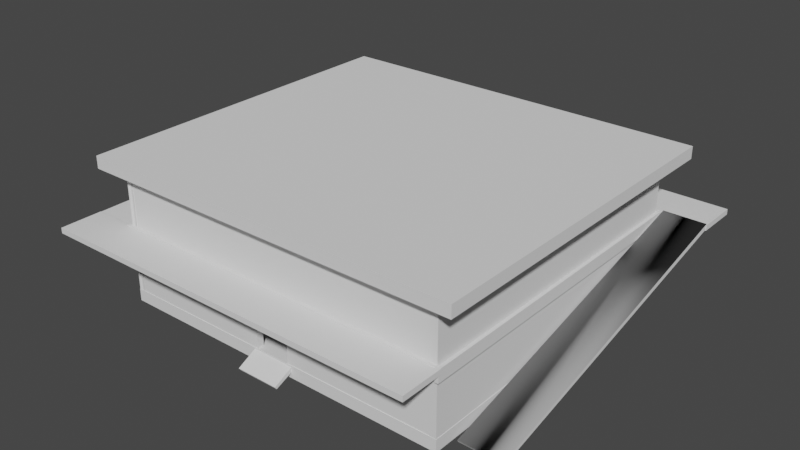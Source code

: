 # Source: Building_3.blend  (saved by Blender 2.82.7; exported with 4.5.12 LTS)
import bpy
from mathutils import Matrix  # noqa: F401  (used for matrix-valued properties, if any)

bpy.ops.wm.read_factory_settings(use_empty=True)
scene = bpy.context.scene
scene.name = 'Scene'

# ---- collections
col_collection = bpy.data.collections.new('Collection'); scene.collection.children.link(col_collection)

# ---- world
world_world = bpy.data.worlds.new('World'); scene.world = world_world
world_world.use_nodes = True; world_world.node_tree.nodes.clear()
_N = world_world.node_tree.nodes; _L = world_world.node_tree.links
n0 = _N.new('ShaderNodeOutputWorld'); n0.name = 'World Output'; n0.location = (300, 300)
n1 = _N.new('ShaderNodeBackground'); n1.name = 'Background'; n1.location = (10, 300)
n1.inputs[0].default_value = (0.05088, 0.05088, 0.05088, 1.0)
_L.new(n1.outputs[0], n0.inputs[0])
n0.is_active_output = True
world_world.color = (0.05088, 0.05088, 0.05088)
world_world.use_sun_shadow = False
world_world.sun_shadow_jitter_overblur = 0.0

# ---- meshes
me_cube_047 = bpy.data.meshes.new('Cube.047')
me_cube_047.from_pydata([(-5.914, -5.741, -4.578), (-5.914, 5.74, -4.578), (-5.693, -5.741, -4.578), (-5.693, 5.74, -4.578), (-5.693, -2.265, -2.215), (-5.693, -5.741, 0.01674), (-5.693, -2.265, 0.01674), (-5.914, -5.741, 0.01674), (-5.914, -2.265, 0.01674), (-5.914, -2.265, -2.215), (-5.914, -0.6474, -2.215), (-5.693, -0.6474, -2.215), (-5.914, -0.6474, 0.01674), (-5.914, 5.74, 0.01674), (-5.693, -0.6474, 0.01674), (-5.693, 5.74, 0.01674), (-5.693, -2.262, -4.578), (-5.914, -2.262, -4.578), (-5.693, -0.6474, -4.578), (-5.914, -0.6474, -4.578), (7.549, 5.891, -2.216), (7.549, 5.893, -2.019), (7.549, -5.001, -5.048), (6.084, 5.891, -2.216), (6.084, 5.893, -2.019), (6.084, -5.001, -5.048), (6.084, -5.06, -4.953), (7.549, -5.06, -4.953), (5.919, 5.75, -5.047), (5.919, 5.75, -4.577), (5.919, -5.75, -5.047), (-5.919, 5.75, -5.047), (-5.919, 5.75, -4.577), (-5.919, -5.75, -5.047), (-5.919, -5.75, -4.577), (5.919, -5.75, -4.577), (6.638, 6.221, 0.005558), (6.638, 6.221, 0.4751), (6.638, -6.221, 0.005558), (-6.638, 6.221, 0.005558), (-6.638, 6.221, 0.4751), (-6.638, -6.221, 0.005558), (-6.638, -6.221, 0.4751), (6.638, -6.221, 0.4751), (5.685, -5.741, -4.578), (5.685, 5.74, -4.578), (5.685, -5.741, -0.00113), (5.906, -5.741, -4.578), (5.906, 5.74, -4.578), (5.906, -5.741, -0.00113), (5.906, 5.74, -0.00113), (5.685, 5.74, -0.00113), (5.702, 5.513, -4.578), (-5.688, 5.513, -4.578), (5.702, 5.513, 0.01093), (5.702, 5.743, -4.578), (-5.688, 5.742, -4.578), (5.702, 5.743, 0.01093), (-5.688, 5.742, 0.01093), (-5.688, 5.513, 0.01093), (-0.5943, -5.733, -4.578), (-5.688, -5.733, -4.578), (-0.5943, -5.733, -2.215), (-0.5943, -5.504, -4.578), (-5.688, -5.504, -4.578), (-0.5943, -5.504, -2.215), (-5.688, -5.504, -2.215), (-5.688, -5.733, -2.215), (5.689, -5.733, -4.578), (0.5957, -5.733, -4.578), (5.689, -5.733, -2.215), (5.689, -5.504, -4.578), (0.5956, -5.504, -4.578), (5.689, -5.504, -2.215), (0.5956, -5.504, -2.215), (0.5957, -5.733, -2.215), (5.712, 3.234, -2.444), (5.712, 3.234, -2.256), (5.712, -5.515, -2.444), (-1.781, 3.234, -2.444), (-1.781, 3.234, -2.256), (-1.781, 5.517, -2.444), (-1.781, 5.517, -2.256), (5.746, 5.517, -2.444), (5.746, 5.738, -2.444), (5.746, 5.517, -2.256), (5.746, 5.738, -2.256), (-1.781, 5.738, -2.256), (-5.712, 5.738, -2.256), (-5.712, 5.738, -2.444), (-5.712, 2.95, -2.256), (-5.712, -5.515, -2.256), (-5.712, -5.515, -2.444), (5.712, -5.515, -2.256), (-5.712, 2.95, -2.444), (-1.781, 5.738, -2.444), (-1.825, 3.277, -2.549), (-1.825, 5.661, -2.549), (-1.915, 3.277, -2.289), (3.406, 3.277, -4.798), (3.406, 5.661, -4.798), (3.65, 3.277, -4.72), (3.65, 5.661, -4.72), (-1.915, 5.661, -2.289), (-5.732, -5.481, -2.445), (5.73, -5.481, -2.445), (-5.732, -5.481, 0.01062), (-5.732, -5.726, -2.445), (5.73, -5.726, -2.445), (-5.732, -5.726, 0.01062), (5.73, -5.726, 0.01062), (5.73, -5.481, 0.01062), (5.919, -5.681, -2.51), (5.919, -5.681, -2.041), (5.919, -5.849, -2.51), (-5.919, -5.681, -2.51), (-5.913, -5.681, -2.041), (-5.919, -5.849, -2.51), (-5.914, -5.858, -2.039), (5.919, -5.849, -2.041), (-5.909, -5.866, -2.507), (-6.028, -5.866, -2.037), (-5.909, 5.866, -2.037), (-5.907, 5.709, -2.041), (5.919, 5.877, -2.041), (-5.919, 5.877, -2.51), (-6.028, 5.866, -2.037), (-5.909, 5.866, -2.507), (-6.028, 5.866, -2.507), (-6.028, -5.866, -2.507), (-5.919, 5.709, -2.51), (5.919, 5.877, -2.51), (5.919, 5.709, -2.51), (5.919, 5.709, -2.041), (6.033, 5.866, -2.531), (6.033, 5.866, -2.062), (6.033, -5.866, -2.531), (5.914, 5.866, -2.531), (5.914, 5.866, -2.062), (5.914, -5.866, -2.531), (5.914, -5.866, -2.062), (6.033, -5.866, -2.062), (-5.941, 5.905, -2.265), (-5.941, 5.879, -2.058), (-5.941, -5.788, -2.265), (-7.416, 5.881, -2.265), (-7.416, 5.881, -2.058), (-7.406, -5.788, -2.265), (7.565, 5.858, -2.265), (-7.426, 7.376, -2.265), (-7.426, 7.376, -2.058), (7.565, 7.377, -2.265), (7.565, 7.377, -2.058), (7.565, 5.858, -2.058), (-7.406, -5.788, -2.058), (-5.941, -5.788, -2.058), (0.744, -5.723, -4.817), (0.744, -5.722, -4.621), (0.744, -6.372, -5.111), (-0.7209, -5.723, -4.817), (-0.7209, -5.722, -4.621), (-0.7209, -6.372, -5.111), (-0.7209, -6.43, -5.014), (0.744, -6.43, -5.014), (6.049, -7.302, -2.265), (6.049, -7.302, -2.058), (-7.426, -7.302, -2.265), (6.049, -5.783, -2.265), (6.049, -5.783, -2.058), (-7.426, -5.784, -2.265), (-7.426, -5.784, -2.058), (-7.426, -7.302, -2.058)], [(6, 16)], [(1, 3, 18, 19), (6, 8, 7, 5), (4, 9, 8, 6), (11, 10, 9, 4), (1, 13, 15, 3), (10, 11, 14, 12), (15, 13, 12, 14), (0, 7, 8, 9, 17), (2, 5, 7, 0), (17, 16, 2, 0), (17, 9, 10, 19), (19, 10, 12, 13, 1), (19, 18, 16, 17), (18, 3, 15, 14), (11, 4, 16, 18), (6, 5, 2, 16, 4), (24, 21, 20, 23), (21, 27, 22, 20), (20, 22, 25, 23), (26, 24, 23, 25), (27, 26, 25, 22), (24, 26, 27, 21), (32, 29, 28, 31), (29, 35, 30, 28), (28, 30, 33, 31), (34, 32, 31, 33), (35, 34, 33, 30), (32, 34, 35, 29), (40, 37, 36, 39), (37, 43, 38, 36), (36, 38, 41, 39), (42, 40, 39, 41), (43, 42, 41, 38), (40, 42, 43, 37), (44, 46, 51, 45), (45, 48, 47, 44), (47, 49, 46, 44), (48, 50, 49, 47), (50, 51, 46, 49), (45, 51, 50, 48), (52, 54, 59, 53), (53, 56, 55, 52), (55, 57, 54, 52), (56, 58, 57, 55), (58, 59, 54, 57), (53, 59, 58, 56), (60, 62, 67, 61), (61, 64, 63, 60), (63, 65, 62, 60), (64, 66, 65, 63), (66, 67, 62, 65), (61, 67, 66, 64), (68, 70, 75, 69), (69, 72, 71, 68), (71, 73, 70, 68), (72, 74, 73, 71), (74, 75, 70, 73), (69, 75, 74, 72), (77, 93, 78, 76), (80, 77, 76, 79), (95, 84, 83, 81, 79, 76, 78, 92, 94, 89), (79, 81, 82, 80), (81, 83, 85, 82), (83, 84, 86, 85), (82, 85, 86, 87, 88, 90, 91, 93, 77, 80), (87, 86, 84, 95, 89, 88), (90, 88, 89, 94, 92, 91), (93, 91, 92, 78), (96, 98, 103, 97), (97, 100, 99, 96), (99, 101, 98, 96), (100, 102, 101, 99), (102, 103, 98, 101), (97, 103, 102, 100), (104, 106, 111, 105), (105, 108, 107, 104), (107, 109, 106, 104), (108, 110, 109, 107), (110, 111, 106, 109), (105, 111, 110, 108), (113, 119, 114, 112), (116, 113, 112, 115), (112, 114, 117, 115), (118, 116, 115, 117), (119, 118, 117, 114), (116, 118, 119, 113), (118, 121, 129, 120), (122, 118, 120, 127), (126, 121, 118, 122), (123, 122, 125, 130), (122, 123, 133, 124), (122, 124, 131, 125), (126, 122, 127, 128), (127, 120, 129, 128), (121, 126, 128, 129), (131, 132, 130, 125), (124, 133, 132, 131), (133, 123, 130, 132), (135, 141, 136, 134), (138, 135, 134, 137), (134, 136, 139, 137), (140, 138, 137, 139), (141, 140, 139, 136), (138, 140, 141, 135), (143, 155, 144, 142), (146, 143, 142, 145), (142, 144, 147, 145), (154, 146, 145, 147), (146, 150, 149, 145), (153, 146, 145, 148), (148, 145, 149, 151), (150, 152, 151, 149), (152, 153, 148, 151), (152, 150, 146, 153), (155, 154, 147, 144), (146, 154, 155, 143), (157, 163, 158, 156), (160, 157, 156, 159), (156, 158, 161, 159), (162, 160, 159, 161), (163, 162, 161, 158), (160, 162, 163, 157), (165, 171, 166, 164), (168, 165, 164, 167), (164, 166, 169, 167), (170, 168, 167, 169), (171, 170, 169, 166), (168, 170, 171, 165)])
_uv = me_cube_047.uv_layers.new(name='UVMap')
_uv.uv.foreach_set('vector', [0.125, 0.5, 0.375, 0.5, 0.375, 0.6391, 0.125, 0.6391, 0.625, 0.6926, 0.875, 0.6926, 0.875, 0.75, 0.625, 0.75, 0.625, 0.6926, 0.875, 0.6926, 0.875, 0.6926, 0.625, 0.6926, 0.625, 0.6391, 0.875, 0.6391, 0.875, 0.6926, 0.625, 0.6926, 0.625, 0.25, 0.625, 0.25, 0.625, 0.5, 0.375, 0.5, 0.875, 0.6391, 0.625, 0.6391, 0.625, 0.6391, 0.875, 0.6391, 0.625, 0.5, 0.875, 0.5, 0.875, 0.6391, 0.625, 0.6391, 0.625, 0.0, 0.625, 0.0, 0.625, 0.05736, 0.625, 0.05736, 0.5493, 0.07575, 0.625, 0.75, 0.625, 0.75, 0.625, 1.0, 0.375, 1.0, 0.125, 0.6743, 0.375, 0.6743, 0.375, 0.75, 0.125, 0.75, 0.5493, 0.07575, 0.625, 0.05736, 0.625, 0.1109, 0.5141, 0.1109, 0.5141, 0.1109, 0.625, 0.1109, 0.625, 0.1109, 0.625, 0.25, 0.375, 0.25, 0.125, 0.6391, 0.375, 0.6391, 0.375, 0.6743, 0.125, 0.6743, 0.375, 0.6391, 0.375, 0.5, 0.625, 0.5, 0.625, 0.6391, 0.625, 0.6391, 0.625, 0.6926, 0.375, 0.6743, 0.375, 0.6391, 0.625, 0.6926, 0.625, 0.75, 0.375, 0.75, 0.375, 0.6743, 0.625, 0.6926, 0.375, 0.25, 0.375, 0.5, 0.625, 0.5, 0.625, 0.25, 0.375, 0.5, 0.375, 0.75, 0.625, 0.75, 0.625, 0.5, 0.625, 0.5, 0.625, 0.75, 0.875, 0.75, 0.875, 0.5, 0.375, 0.0, 0.375, 0.25, 0.625, 0.25, 0.625, 0.0, 0.375, 0.75, 0.375, 1.0, 0.625, 1.0, 0.625, 0.75, 0.125, 0.5, 0.125, 0.75, 0.375, 0.75, 0.375, 0.5, 0.375, 0.25, 0.375, 0.5, 0.625, 0.5, 0.625, 0.25, 0.375, 0.5, 0.375, 0.75, 0.625, 0.75, 0.625, 0.5, 0.625, 0.5, 0.625, 0.75, 0.875, 0.75, 0.875, 0.5, 0.375, 0.0, 0.375, 0.25, 0.625, 0.25, 0.625, 0.0, 0.375, 0.75, 0.375, 1.0, 0.625, 1.0, 0.625, 0.75, 0.125, 0.5, 0.125, 0.75, 0.375, 0.75, 0.375, 0.5, 0.375, 0.25, 0.375, 0.5, 0.625, 0.5, 0.625, 0.25, 0.375, 0.5, 0.375, 0.75, 0.625, 0.75, 0.625, 0.5, 0.625, 0.5, 0.625, 0.75, 0.875, 0.75, 0.875, 0.5, 0.375, 0.0, 0.375, 0.25, 0.625, 0.25, 0.625, 0.0, 0.375, 0.75, 0.375, 1.0, 0.625, 1.0, 0.625, 0.75, 0.125, 0.5, 0.125, 0.75, 0.375, 0.75, 0.375, 0.5, 0.375, 0.0, 0.625, 0.0, 0.625, 0.25, 0.375, 0.25, 0.125, 0.5, 0.375, 0.5, 0.375, 0.75, 0.125, 0.75, 0.375, 0.75, 0.625, 0.75, 0.625, 1.0, 0.375, 1.0, 0.375, 0.5, 0.625, 0.5, 0.625, 0.75, 0.375, 0.75, 0.625, 0.5, 0.875, 0.5, 0.875, 0.75, 0.625, 0.75, 0.375, 0.25, 0.625, 0.25, 0.625, 0.5, 0.375, 0.5, 0.375, 0.0, 0.625, 0.0, 0.625, 0.25, 0.375, 0.25, 0.125, 0.5, 0.375, 0.5, 0.375, 0.75, 0.125, 0.75, 0.375, 0.75, 0.625, 0.75, 0.625, 1.0, 0.375, 1.0, 0.375, 0.5, 0.625, 0.5, 0.625, 0.75, 0.375, 0.75, 0.625, 0.5, 0.875, 0.5, 0.875, 0.75, 0.625, 0.75, 0.375, 0.25, 0.625, 0.25, 0.625, 0.5, 0.375, 0.5, 0.375, 0.0, 0.625, 0.0, 0.625, 0.25, 0.375, 0.25, 0.125, 0.5, 0.375, 0.5, 0.375, 0.75, 0.125, 0.75, 0.375, 0.75, 0.625, 0.75, 0.625, 1.0, 0.375, 1.0, 0.375, 0.5, 0.625, 0.5, 0.625, 0.75, 0.375, 0.75, 0.625, 0.5, 0.875, 0.5, 0.875, 0.75, 0.625, 0.75, 0.375, 0.25, 0.625, 0.25, 0.625, 0.5, 0.375, 0.5, 0.375, 0.0, 0.625, 0.0, 0.625, 0.25, 0.375, 0.25, 0.125, 0.5, 0.375, 0.5, 0.375, 0.75, 0.125, 0.75, 0.375, 0.75, 0.625, 0.75, 0.625, 1.0, 0.375, 1.0, 0.375, 0.5, 0.625, 0.5, 0.625, 0.75, 0.375, 0.75, 0.625, 0.5, 0.875, 0.5, 0.875, 0.75, 0.625, 0.75, 0.375, 0.25, 0.625, 0.25, 0.625, 0.5, 0.375, 0.5, 0.375, 0.5, 0.375, 0.75, 0.625, 0.75, 0.625, 0.5, 0.375, 0.3374, 0.375, 0.5, 0.625, 0.5, 0.625, 0.3374, 0.7876, 0.5, 0.7876, 0.5, 0.7876, 0.5, 0.7876, 0.5, 0.7876, 0.5, 0.625, 0.5, 0.625, 0.75, 0.875, 0.75, 0.875, 0.5, 0.875, 0.5, 0.625, 0.3374, 0.625, 0.3374, 0.375, 0.3374, 0.375, 0.3374, 0.625, 0.3374, 0.625, 0.3374, 0.375, 0.3374, 0.375, 0.3374, 0.625, 0.3374, 0.625, 0.3374, 0.375, 0.3374, 0.375, 0.3374, 0.6569, 0.01931, 9.908e-05, 0.01931, 9.908e-05, 0.0001001, 0.6569, 9.939e-05, 0.9999, 9.908e-05, 0.9999, 0.2433, 0.9999, 0.982, 0.003016, 0.982, 0.003016, 0.2186, 0.6569, 0.2186, 0.375, 0.3374, 0.375, 0.3374, 0.625, 0.3374, 0.625, 0.3374, 0.625, 0.25, 0.375, 0.25, 0.375, 0.25, 0.375, 0.25, 0.625, 0.25, 0.625, 0.25, 0.625, 0.0, 0.375, 0.0, 0.375, 0.75, 0.375, 1.0, 0.625, 1.0, 0.625, 0.75, 0.375, 0.0, 0.625, 0.0, 0.625, 0.25, 0.375, 0.25, 0.125, 0.5, 0.375, 0.5, 0.375, 0.75, 0.125, 0.75, 0.375, 0.75, 0.625, 0.75, 0.625, 1.0, 0.375, 1.0, 0.375, 0.5, 0.625, 0.5, 0.625, 0.75, 0.375, 0.75, 0.625, 0.5, 0.875, 0.5, 0.875, 0.75, 0.625, 0.75, 0.375, 0.25, 0.625, 0.25, 0.625, 0.5, 0.375, 0.5, 0.375, 0.0, 0.625, 0.0, 0.625, 0.25, 0.375, 0.25, 0.125, 0.5, 0.375, 0.5, 0.375, 0.75, 0.125, 0.75, 0.375, 0.75, 0.625, 0.75, 0.625, 1.0, 0.375, 1.0, 0.375, 0.5, 0.625, 0.5, 0.625, 0.75, 0.375, 0.75, 0.625, 0.5, 0.875, 0.5, 0.875, 0.75, 0.625, 0.75, 0.375, 0.25, 0.625, 0.25, 0.625, 0.5, 0.375, 0.5, 0.375, 0.5, 0.375, 0.75, 0.625, 0.75, 0.625, 0.5, 0.375, 0.25, 0.375, 0.5, 0.625, 0.5, 0.625, 0.25, 0.625, 0.5, 0.625, 0.75, 0.875, 0.75, 0.875, 0.5, 0.375, 0.0, 0.375, 0.25, 0.625, 0.25, 0.625, 0.0, 0.375, 0.75, 0.375, 1.0, 0.625, 1.0, 0.625, 0.75, 0.125, 0.5, 0.125, 0.75, 0.375, 0.75, 0.375, 0.5, 0.375, 0.75, 0.375, 1.0, 0.625, 1.0, 0.625, 0.75, 0.375, 0.5, 0.375, 0.75, 0.625, 0.75, 0.625, 0.5, 0.125, 0.5, 0.125, 0.75, 0.375, 0.75, 0.375, 0.5, 0.375, 0.0, 0.375, 0.25, 0.625, 0.25, 0.625, 0.0, 0.125, 0.5, 0.125, 0.75, 0.375, 0.75, 0.375, 0.5, 0.375, 0.25, 0.375, 0.5, 0.625, 0.5, 0.625, 0.25, 0.375, 0.25, 0.375, 0.5, 0.625, 0.5, 0.625, 0.25, 0.625, 0.5, 0.625, 0.75, 0.875, 0.75, 0.875, 0.5, 0.375, 0.0, 0.375, 0.25, 0.625, 0.25, 0.625, 0.0, 0.625, 0.5, 0.625, 0.75, 0.875, 0.75, 0.875, 0.5, 0.375, 0.5, 0.375, 0.75, 0.625, 0.75, 0.625, 0.5, 0.375, 0.75, 0.375, 1.0, 0.625, 1.0, 0.625, 0.75, 0.375, 0.5, 0.375, 0.75, 0.625, 0.75, 0.625, 0.5, 0.375, 0.25, 0.375, 0.5, 0.625, 0.5, 0.625, 0.25, 0.625, 0.5, 0.625, 0.75, 0.875, 0.75, 0.875, 0.5, 0.375, 0.0, 0.375, 0.25, 0.625, 0.25, 0.625, 0.0, 0.375, 0.75, 0.375, 1.0, 0.625, 1.0, 0.625, 0.75, 0.125, 0.5, 0.125, 0.75, 0.375, 0.75, 0.375, 0.5, 0.375, 0.5, 0.375, 0.75, 0.625, 0.75, 0.625, 0.5, 0.375, 0.25, 0.375, 0.5, 0.625, 0.5, 0.625, 0.25, 0.625, 0.5, 0.625, 0.75, 0.875, 0.75, 0.875, 0.5, 0.375, 0.0, 0.375, 0.25, 0.625, 0.25, 0.625, 0.0, 0.375, 0.75, 0.375, 1.0, 0.625, 1.0, 0.625, 0.75, 0.375, 0.5, 0.375, 0.75, 0.625, 0.75, 0.625, 0.5, 0.625, 0.5, 0.625, 0.75, 0.875, 0.75, 0.875, 0.5, 0.375, 0.0, 0.375, 0.25, 0.625, 0.25, 0.625, 0.0, 0.375, 0.25, 0.375, 0.5, 0.625, 0.5, 0.625, 0.25, 0.125, 0.5, 0.125, 0.75, 0.375, 0.75, 0.375, 0.5, 0.375, 0.75, 0.375, 1.0, 0.625, 1.0, 0.625, 0.75, 0.125, 0.5, 0.125, 0.75, 0.375, 0.75, 0.375, 0.5, 0.375, 0.5, 0.375, 0.75, 0.625, 0.75, 0.625, 0.5, 0.375, 0.25, 0.375, 0.5, 0.625, 0.5, 0.625, 0.25, 0.625, 0.5, 0.625, 0.75, 0.875, 0.75, 0.875, 0.5, 0.375, 0.0, 0.375, 0.25, 0.625, 0.25, 0.625, 0.0, 0.375, 0.75, 0.375, 1.0, 0.625, 1.0, 0.625, 0.75, 0.125, 0.5, 0.125, 0.75, 0.375, 0.75, 0.375, 0.5, 0.375, 0.5, 0.375, 0.75, 0.625, 0.75, 0.625, 0.5, 0.375, 0.25, 0.375, 0.5, 0.625, 0.5, 0.625, 0.25, 0.625, 0.5, 0.625, 0.75, 0.875, 0.75, 0.875, 0.5, 0.375, 0.0, 0.375, 0.25, 0.625, 0.25, 0.625, 0.0, 0.375, 0.75, 0.375, 1.0, 0.625, 1.0, 0.625, 0.75, 0.125, 0.5, 0.125, 0.75, 0.375, 0.75, 0.375, 0.5])
me_cube_047.materials.append(None)
me_cube_047.materials.append(None)
me_cube_047.materials.append(None)
me_cube_047.materials.append(None)
me_cube_047.materials.append(None)
me_cube_047.materials.append(None)
me_cube_047.materials.append(None)
me_cube_047.materials.append(None)
me_cube_047.materials.append(None)
me_cube_047.materials.append(None)
me_cube_047.materials.append(None)
me_cube_047.materials.append(None)
me_cube_047.use_remesh_preserve_volume = False
me_cube_047.use_remesh_preserve_attributes = False
me_cube_047.use_mirror_vertex_groups = False
me_cube_047.update()
me_cube_047.normals_split_custom_set([tuple(v) for v in zip(*[iter([1.912e-07, 0.0, -1.0, 1.0, -4.8e-05, 3.541e-07, -4.686e-05, -1.0, 1.629e-07, 1.912e-07, 0.0, -1.0, 1.0, -4.741e-05, -4.371e-08, 0.0, 0.0, 1.0, 0.0, 0.0, 1.0, 1.0, 4.8e-05, -4.371e-08, 1.0, 1.09e-06, 4.777e-05, -1.078e-06, 1.0, 0.0, -1.078e-06, 1.0, 0.0, 1.0, 1.09e-06, -4.8e-05, 1.0, -3.683e-05, -1.211e-06, 8.1e-07, 0.0, 1.0, 8.1e-07, 0.0, 1.0, 1.0, 4.836e-05, -1.211e-06, 0.0, 1.0, 0.0, 0.0, 1.0, 0.0, 1.0, -4.371e-08, -4.8e-05, 1.0, -4.371e-08, 4.777e-05, 3.288e-05, -1.0, 0.0, 1.0, -1.5e-05, 4.8e-05, 1.0, -1.5e-05, -4.777e-05, 3.288e-05, -1.0, 0.0, 1.0, -4.777e-05, -4.722e-08, 3.509e-09, 0.0, 1.0, 3.509e-09, 0.0, 1.0, 1.0, 5.896e-05, -4.722e-08, -1.0, -1.194e-07, 0.0, -1.0, -1.194e-07, 0.0, -1.0, -1.194e-07, 0.0, -1.0, -1.194e-07, 0.0, -1.0, -1.194e-07, 0.0, 1.0, 4.371e-08, 4.8e-05, 1.0, 4.371e-08, -4.777e-05, 0.0, -1.0, 0.0, 0.0, -1.0, 0.0, -1.24e-06, 0.0, -1.0, 1.0, -4.478e-05, -1.792e-06, 1.0, 4.777e-05, -1.792e-06, -1.24e-06, 0.0, -1.0, -1.0, 0.0, 0.0, -1.0, 0.0, 0.0, -1.0, 0.0, 0.0, -1.0, 0.0, 0.0, -1.0, 6.499e-08, 0.0, -1.0, 6.499e-08, 0.0, -1.0, 6.499e-08, 0.0, -1.0, 6.499e-08, 0.0, -1.0, 6.499e-08, 0.0, -8.022e-07, 0.0, -1.0, 1.0, -4.74e-05, -1.116e-06, -4.151e-05, -1.0, -3.139e-07, -8.022e-07, 0.0, -1.0, -4.371e-08, 4.752e-05, -1.0, -4.371e-08, -4.777e-05, -1.0, -4.371e-08, 1.0, -4.777e-05, -4.371e-08, -1.0, -4.699e-05, -4.371e-08, 1.0, -4.968e-05, -4.371e-08, -1.0, -0.0007942, -4.371e-08, 0.0004204, -1.0, -4.371e-08, 1.0, 4.618e-05, 1.193e-08, -4.8e-05, 1.0, 7.55e-08, 4.777e-05, 1.0, 1.352e-07, -1.0, 4.777e-05, -2.226e-07, 1.0, 0.0007942, -3.98e-08, 0.8664, -0.4994, 0.0, 1.0, -0.006475, 0.0, 1.0, -0.006475, 0.0, 1.0, -0.006475, 0.0, 1.0, -0.006475, 1.0, 0.0, 0.0, 1.0, 0.0, 0.0, 1.0, 0.0, 0.0, 1.0, 0.0, 0.0, 0.0, 0.2516, -0.9678, 0.0, 0.2516, -0.9678, 0.0, 0.2516, -0.9678, 0.0, 0.2516, -0.9678, -1.0, 0.0, 0.0, -1.0, 0.0, 0.0, -1.0, 0.0, 0.0, -1.0, 0.0, 0.0, 0.0, -0.8508, -0.5255, 0.0, -0.8508, -0.5255, 0.0, -0.8508, -0.5255, 0.0, -0.8508, -0.5255, -0.72, -0.6128, -0.3258, -0.6144, 0.7885, 0.02747, 0.535, -0.7623, -0.3642, 0.6448, 0.7621, 0.05933, 0.0, 1.0, 0.0, 0.0, 1.0, 0.0, 0.0, 1.0, 0.0, 0.0, 1.0, 0.0, 1.0, 0.0, 0.0, 1.0, 0.0, 0.0, 1.0, 0.0, 0.0, 1.0, 0.0, 0.0, 0.0, 0.0, -1.0, 0.0, 0.0, -1.0, 0.0, 0.0, -1.0, 0.0, 0.0, -1.0, -1.0, 0.0, 0.0, -1.0, 0.0, 0.0, -1.0, 0.0, 0.0, -1.0, 0.0, 0.0, 0.0, -1.0, 0.0, 0.0, -1.0, 0.0, 0.0, -1.0, 0.0, 0.0, -1.0, 0.0, 0.0, 0.0, 1.0, 0.0, 0.0, 1.0, 0.0, 0.0, 1.0, 0.0, 0.0, 1.0, 0.0, 1.0, 0.0, 0.0, 1.0, 0.0, 0.0, 1.0, 0.0, 0.0, 1.0, 0.0, 1.0, 0.0, 0.0, 1.0, 0.0, 0.0, 1.0, 0.0, 0.0, 1.0, 0.0, 0.0, 0.0, 0.0, -1.0, 0.0, 0.0, -1.0, 0.0, 0.0, -1.0, 0.0, 0.0, -1.0, -1.0, 0.0, 0.0, -1.0, 0.0, 0.0, -1.0, 0.0, 0.0, -1.0, 0.0, 0.0, 0.0, -1.0, 0.0, 0.0, -1.0, 0.0, 0.0, -1.0, 0.0, 0.0, -1.0, 0.0, 0.0, 0.0, 1.0, 0.0, 0.0, 1.0, 0.0, 0.0, 1.0, 0.0, 0.0, 1.0, -1.0, 0.0, 0.0, -1.0, 0.0, 0.0, -1.0, 0.0, 0.0, -1.0, 0.0, 0.0, 0.0, 0.0, -1.0, 0.0, 0.0, -1.0, 0.0, 0.0, -1.0, 0.0, 0.0, -1.0, 0.0, -1.0, 0.0, 0.0, -1.0, 0.0, 0.0, -1.0, 0.0, 0.0, -1.0, 0.0, 1.0, 0.0, 0.0, 1.0, 0.0, 0.0, 1.0, 0.0, 0.0, 1.0, 0.0, 0.0, 0.0, 0.0, 1.0, 0.0, 0.0, 1.0, 0.0, 0.0, 1.0, 0.0, 0.0, 1.0, 0.0, 1.0, 0.0, 0.0, 1.0, 0.0, 0.0, 1.0, 0.0, 0.0, 1.0, 0.0, 4.379e-05, -1.0, 0.0, 4.379e-05, -1.0, 0.0, 4.379e-05, -1.0, 0.0, 4.379e-05, -1.0, 0.0, 0.0, 0.0, -1.0, 0.0, 0.0, -1.0, 0.0, 0.0, -1.0, 0.0, 0.0, -1.0, 1.0, 4.17e-05, 0.0, 1.0, 4.17e-05, 0.0, 1.0, 4.17e-05, 0.0, 1.0, 4.17e-05, 0.0, -4.375e-05, 1.0, 0.0, -4.375e-05, 1.0, 0.0, -4.375e-05, 1.0, 0.0, -4.375e-05, 1.0, 0.0, 0.0, 0.0, 1.0, 0.0, 0.0, 1.0, 0.0, 0.0, 1.0, 0.0, 0.0, 1.0, -1.0, -4.17e-05, 0.0, -1.0, -4.17e-05, 0.0, -1.0, -4.17e-05, 0.0, -1.0, -4.17e-05, 0.0, 8.229e-05, -1.0, 0.0, 8.229e-05, -1.0, 0.0, 8.229e-05, -1.0, 0.0, 8.229e-05, -1.0, 0.0, 0.0, 0.0, -1.0, 0.0, 0.0, -1.0, 0.0, 0.0, -1.0, 0.0, 0.0, -1.0, 1.0, 4.203e-05, 0.0, 1.0, 4.203e-05, 0.0, 1.0, 4.203e-05, 0.0, 1.0, 4.203e-05, 0.0, -8.229e-05, 1.0, 0.0, -8.229e-05, 1.0, 0.0, -8.229e-05, 1.0, 0.0, -8.229e-05, 1.0, 0.0, 0.0, 0.0, 1.0, 0.0, 0.0, 1.0, 0.0, 0.0, 1.0, 0.0, 0.0, 1.0, -1.0, -4.225e-05, 0.0, -1.0, -4.225e-05, 0.0, -1.0, -4.225e-05, 0.0, -1.0, -4.225e-05, 0.0, 8.229e-05, -1.0, 0.0, 8.229e-05, -1.0, 0.0, 8.229e-05, -1.0, 0.0, 8.229e-05, -1.0, 0.0, 0.0, 0.0, -1.0, 0.0, 0.0, -1.0, 0.0, 0.0, -1.0, 0.0, 0.0, -1.0, 1.0, 4.225e-05, 0.0, 1.0, 4.225e-05, 0.0, 1.0, 4.225e-05, 0.0, 1.0, 4.225e-05, 0.0, -8.229e-05, 1.0, 0.0, -8.229e-05, 1.0, 0.0, -8.229e-05, 1.0, 0.0, -8.229e-05, 1.0, 0.0, 0.0, 0.0, 1.0, 0.0, 0.0, 1.0, 0.0, 0.0, 1.0, 0.0, 0.0, 1.0, -1.0, -4.181e-05, 0.0, -1.0, -4.181e-05, 0.0, -1.0, -4.181e-05, 0.0, -1.0, -4.181e-05, 0.0, -4.371e-08, -4.8e-05, 1.0, -4.371e-08, 4.777e-05, 1.0, 0.5774, -0.5773, -0.5774, 0.5774, 0.5774, -0.5773, 1.498e-05, -4.371e-08, 1.0, -4.777e-05, -4.371e-08, 1.0, 0.5773, 0.5774, -0.5774, 0.5774, 0.5774, -0.5773, -3.39e-05, 0.7071, -0.7071, 0.5774, 0.5773, -0.5773, 0.5773, -0.5774, -0.5773, 0.5774, -0.5774, -0.5773, 0.5774, 0.5774, -0.5773, 0.5774, 0.5773, -0.5774, 0.5773, -0.5774, -0.5774, -0.5774, -0.5773, -0.5774, -0.7071, -3.392e-05, -0.7071, -0.5773, 0.5774, -0.5774, 0.5774, 0.5774, -0.5773, 0.5774, -0.5774, -0.5773, -3.548e-06, -4.883e-05, 1.0, -3.548e-06, 4.777e-05, 1.0, 0.5774, -0.5774, -0.5773, 0.5774, -0.5774, -0.5773, 6.215e-05, 9.417e-07, 1.0, -0.0001293, 9.417e-07, 1.0, 0.5774, -0.5773, -0.5774, 0.5774, 0.5774, -0.5773, -5.447e-06, -4.8e-05, 1.0, -5.447e-06, 4.691e-05, 1.0, 0.0, 0.0, 1.0, 0.0, 0.0, 1.0, 0.0, 0.0, 1.0, 0.0, 0.0, 1.0, 0.0, 0.0, 1.0, 0.0, 0.0, 1.0, 0.0, 0.0, 1.0, 0.0, 0.0, 1.0, 0.0, 0.0, 1.0, 0.0, 0.0, 1.0, -4.797e-05, -4.371e-08, 1.0, -8.178e-05, -4.371e-08, 1.0, 0.5773, 0.5774, -0.5774, 3.392e-05, 0.7071, -0.7071, -0.5774, 0.5774, -0.5773, 4.8e-05, -4.371e-08, 1.0, 4.371e-08, -4.797e-05, 1.0, 4.371e-08, -4.777e-05, 1.0, -0.5774, 0.5773, -0.5774, -0.7071, 3.392e-05, -0.7071, -0.5774, -0.5774, -0.5773, 4.371e-08, 4.8e-05, 1.0, -4.8e-05, 4.371e-08, 1.0, 4.777e-05, 4.371e-08, 1.0, -0.5773, -0.5774, -0.5774, 0.5774, -0.5774, -0.5773, -0.9446, -1.362e-07, -0.3283, -0.9446, -1.362e-07, -0.3283, -0.9446, -1.362e-07, -0.3283, -0.9446, -1.362e-07, -0.3283, -0.3951, 2.634e-08, -0.9187, -0.3951, 2.634e-08, -0.9187, -0.3951, 2.634e-08, -0.9187, -0.3951, 2.634e-08, -0.9187, 0.0, -1.0, -1.938e-06, 0.0, -1.0, -1.938e-06, 0.0, -1.0, -1.938e-06, 0.0, -1.0, -1.938e-06, 0.3043, -9.759e-08, -0.9526, 0.3043, -9.759e-08, -0.9526, 0.3043, -9.759e-08, -0.9526, 0.3043, -9.759e-08, -0.9526, 0.4004, 3.293e-08, 0.9163, 0.4004, 3.293e-08, 0.9163, 0.4004, 3.293e-08, 0.9163, 0.4004, 3.293e-08, 0.9163, 0.0, 1.0, 8.732e-07, 0.0, 1.0, 8.732e-07, 0.0, 1.0, 8.732e-07, 0.0, 1.0, 8.732e-07, -3.054e-05, 1.0, 0.0, -3.054e-05, 1.0, 0.0, -3.054e-05, 1.0, 0.0, -3.054e-05, 1.0, 0.0, 0.0, 0.0, -1.0, 0.0, 0.0, -1.0, 0.0, 0.0, -1.0, 0.0, 0.0, -1.0, -1.0, -3.01e-05, 0.0, -1.0, -3.01e-05, 0.0, -1.0, -3.01e-05, 0.0, -1.0, -3.01e-05, 0.0, 3.05e-05, -1.0, 0.0, 3.05e-05, -1.0, 0.0, 3.05e-05, -1.0, 0.0, 3.05e-05, -1.0, 0.0, 0.0, 0.0, 1.0, 0.0, 0.0, 1.0, 0.0, 0.0, 1.0, 0.0, 0.0, 1.0, 1.0, 2.693e-05, 0.0, 1.0, 2.693e-05, 0.0, 1.0, 2.693e-05, 0.0, 1.0, 2.693e-05, 0.0, 1.0, 0.0, 0.0, 1.0, 0.0, 0.0, 1.0, 0.0, 0.0, 1.0, 0.0, 0.0, 0.0, 1.0, -1.373e-06, 0.0, 1.0, -1.373e-06, 0.0, 1.0, -1.373e-06, 0.0, 1.0, -1.373e-06, 0.0, 0.0, -1.0, 0.0, 0.0, -1.0, 0.0, 0.0, -1.0, 0.0, 0.0, -1.0, -0.9999, 0.003028, 0.01129, -0.9999, 0.003028, 0.01129, -0.9999, 0.003028, 0.01129, -0.9999, 0.003028, 0.01129, 0.0003581, -1.0, -0.009028, 0.0003581, -1.0, -0.009028, 0.0003581, -1.0, -0.009028, 0.0003581, -1.0, -0.009028, 7.084e-05, 0.004989, 1.0, 7.084e-05, 0.004989, 1.0, 7.084e-05, 0.004989, 1.0, 7.084e-05, 0.004989, 1.0, 0.03635, -0.9993, 0.009238, 0.03635, -0.9993, 0.009238, 0.03635, -0.9993, 0.009238, 0.03635, -0.9993, 0.009238, 1.0, -0.0002045, 0.005111, 1.0, -0.0002045, 0.005111, 1.0, -0.0002045, 0.005111, 1.0, -0.0002045, 0.005111, 0.007351, -7.476e-05, 1.0, 0.007351, -7.476e-05, 1.0, 0.007351, -7.476e-05, 1.0, 0.007351, -7.476e-05, 1.0, -0.9997, -0.007782, 0.02283, -0.9997, -0.007782, 0.02283, -0.9997, -0.007782, 0.02283, -0.9997, -0.007782, 0.02283, 0.00015, -0.01056, 0.9999, 0.00015, -0.01056, 0.9999, 0.00015, -0.01056, 0.9999, 0.00015, -0.01056, 0.9999, -0.0004441, 0.9999, 0.01119, -0.0004441, 0.9999, 0.01119, -0.0004441, 0.9999, 0.01119, -0.0004441, 0.9999, 0.01119, 0.0, 1.0, 0.0, 0.0, 1.0, 0.0, 0.0, 1.0, 0.0, 0.0, 1.0, 0.0, 0.0, 0.0, -1.0, 0.0, 0.0, -1.0, 0.0, 0.0, -1.0, 0.0, 0.0, -1.0, -1.0, 0.0, 0.0, -1.0, 0.0, 0.0, -1.0, 0.0, 0.0, -1.0, 0.0, 0.0, 0.0, 0.0, -1.0, 0.0, 0.0, -1.0, 0.0, 0.0, -1.0, 0.0, 0.0, -1.0, 1.0, 0.0, 0.0, 1.0, 0.0, 0.0, 1.0, 0.0, 0.0, 1.0, 0.0, 0.0, 0.0, -1.0, 0.0, 0.0, -1.0, 0.0, 0.0, -1.0, 0.0, 0.0, -1.0, 0.0, 1.0, 0.0, 0.0, 1.0, 0.0, 0.0, 1.0, 0.0, 0.0, 1.0, 0.0, 0.0, 0.0, 1.0, 0.0, 0.0, 1.0, 0.0, 0.0, 1.0, 0.0, 0.0, 1.0, 0.0, 0.0, 0.0, -1.0, 0.0, 0.0, -1.0, 0.0, 0.0, -1.0, 0.0, 0.0, -1.0, -1.0, 0.0, 0.0, -1.0, 0.0, 0.0, -1.0, 0.0, 0.0, -1.0, 0.0, 0.0, 0.0, -1.0, 0.0, 0.0, -1.0, 0.0, 0.0, -1.0, 0.0, 0.0, -1.0, 0.0, 0.0, 0.0, 1.0, 0.0, 0.0, 1.0, 0.0, 0.0, 1.0, 0.0, 0.0, 1.0, 1.0, 0.0, 0.0, 1.0, 0.0, 0.0, 1.0, 0.0, 0.0, 1.0, 0.0, 0.0, -0.007044, 0.998, 0.06217, -0.007044, 0.998, 0.06217, -0.007044, 0.998, 0.06217, -0.007044, 0.998, 0.06217, 0.0, 0.0, -1.0, 0.0, 0.0, -1.0, 0.0, 0.0, -1.0, 0.0, 0.0, -1.0, -1.0, -0.0008425, 0.0, -1.0, -0.0008425, 0.0, -1.0, -0.0008425, 0.0, -1.0, -0.0008425, 0.0, -1.0, -0.006597, 0.0, -1.0, -0.006597, 0.0, -1.0, -0.006597, 0.0, -1.0, -0.006597, 0.0, -0.001536, -1.0, 0.0, -0.001536, -1.0, 0.0, -0.001536, -1.0, 0.0, -0.001536, -1.0, 0.0, -7.14e-10, 0.0, -1.0, -7.14e-10, 0.0, -1.0, -7.14e-10, 0.0, -1.0, -7.14e-10, 0.0, -1.0, -1.73e-05, 1.0, 0.0, -1.73e-05, 1.0, 0.0, -1.73e-05, 1.0, 0.0, -1.73e-05, 1.0, 0.0, 1.0, 2.13e-05, 0.0, 1.0, 2.13e-05, 0.0, 1.0, 2.13e-05, 0.0, 1.0, 2.13e-05, 0.0, -1.815e-09, 0.0, 1.0, -1.815e-09, 0.0, 1.0, -1.815e-09, 0.0, 1.0, -1.815e-09, 0.0, 1.0, 0.0, -1.0, 0.0, 0.0, -1.0, 0.0, 0.0, -1.0, 0.0, 0.0, -1.0, 0.0, -1.112e-07, 0.0, 1.0, -1.112e-07, 0.0, 1.0, -1.112e-07, 0.0, 1.0, -1.112e-07, 0.0, 1.0, 1.0, 0.0, 0.0, 1.0, 0.0, 0.0, 1.0, 0.0, 0.0, 1.0, 0.0, 0.0, 0.0, 1.0, -0.006475, 0.0, 1.0, -0.006475, 0.0, 1.0, -0.006475, 0.0, 1.0, -0.006475, 0.0, 0.412, -0.9112, 0.0, 0.412, -0.9112, 0.0, 0.412, -0.9112, 0.0, 0.412, -0.9112, -1.0, 0.0, 0.0, -1.0, 0.0, 0.0, -1.0, 0.0, 0.0, -1.0, 0.0, 0.0, 0.0, -0.8572, -0.515, 0.0, -0.8572, -0.515, 0.0, -0.8572, -0.515, 0.0, -0.8572, -0.515, 0.0, -0.4851, 0.8745, 0.0, -0.4851, 0.8745, 0.0, -0.4851, 0.8745, 0.0, -0.4851, 0.8745, 1.922e-05, -1.0, 0.0, 1.922e-05, -1.0, 0.0, 1.922e-05, -1.0, 0.0, 1.922e-05, -1.0, 0.0, 1.0, 2.13e-05, 0.0, 1.0, 2.13e-05, 0.0, 1.0, 2.13e-05, 0.0, 1.0, 2.13e-05, 0.0, 4.697e-09, 0.0, -1.0, 4.697e-09, 0.0, -1.0, 4.697e-09, 0.0, -1.0, 4.697e-09, 0.0, -1.0, -1.922e-05, 1.0, 0.0, -1.922e-05, 1.0, 0.0, -1.922e-05, 1.0, 0.0, -1.922e-05, 1.0, 0.0, -1.0, -2.13e-05, 0.0, -1.0, -2.13e-05, 0.0, -1.0, -2.13e-05, 0.0, -1.0, -2.13e-05, 0.0, 2.606e-09, 0.0, 1.0, 2.606e-09, 0.0, 1.0, 2.606e-09, 0.0, 1.0, 2.606e-09, 0.0, 1.0])] * 3)])

# ---- objects
ob_cube_001 = bpy.data.objects.new('Cube.001', me_cube_047)

# ---- transforms, parenting, visibility, modifiers, constraints
ob_cube_001.location = (0.0, 0.0, 5.052)
ob_cube_001.scale = (1.122, 1.082, 1.0)
ob_cube_001.lock_rotations_4d = False
ob_cube_001.empty_display_type = 'ARROWS'
ob_cube_001.lineart.crease_threshold = 0.0

# ---- collection membership
col_collection.objects.link(ob_cube_001)

# ---- scene / render settings (as saved in the file)
scene.frame_start = 1; scene.frame_end = 250; scene.frame_set(28)
scene.render.engine = 'BLENDER_EEVEE_NEXT'
scene.cycles.use_denoising = False
scene.cycles.samples = 128
scene.cycles.sampling_pattern = 'TABULATED_SOBOL'
scene.cycles.use_adaptive_sampling = False
scene.cycles.use_light_tree = False
scene.view_settings.view_transform = 'Filmic'
bpy.context.view_layer.update()

# ---- added for rendering (the .blend has no active camera and no usable light): camera, sun
cam_auto = bpy.data.cameras.new('AutoCamera')
cam_auto.lens = 50.0
cam_auto.sensor_width = 36.0
cam_auto.clip_end = 1000.0
ob_auto_camera = bpy.data.objects.new('AutoCamera', cam_auto)
scene.collection.objects.link(ob_auto_camera)
ob_auto_camera.location = (22.0924, -26.3767, 20.346)
ob_auto_camera.rotation_euler = (1.09748, -7.21219e-08, 0.694738)
scene.camera = ob_auto_camera
light_auto_sun = bpy.data.lights.new('AutoSun', 'SUN')
light_auto_sun.energy = 3.0
light_auto_sun.angle = 0.0523599
ob_auto_sun = bpy.data.objects.new('AutoSun', light_auto_sun)
scene.collection.objects.link(ob_auto_sun)
ob_auto_sun.rotation_euler = (0.872665, 0.174533, 0.523599)
bpy.context.view_layer.update()
